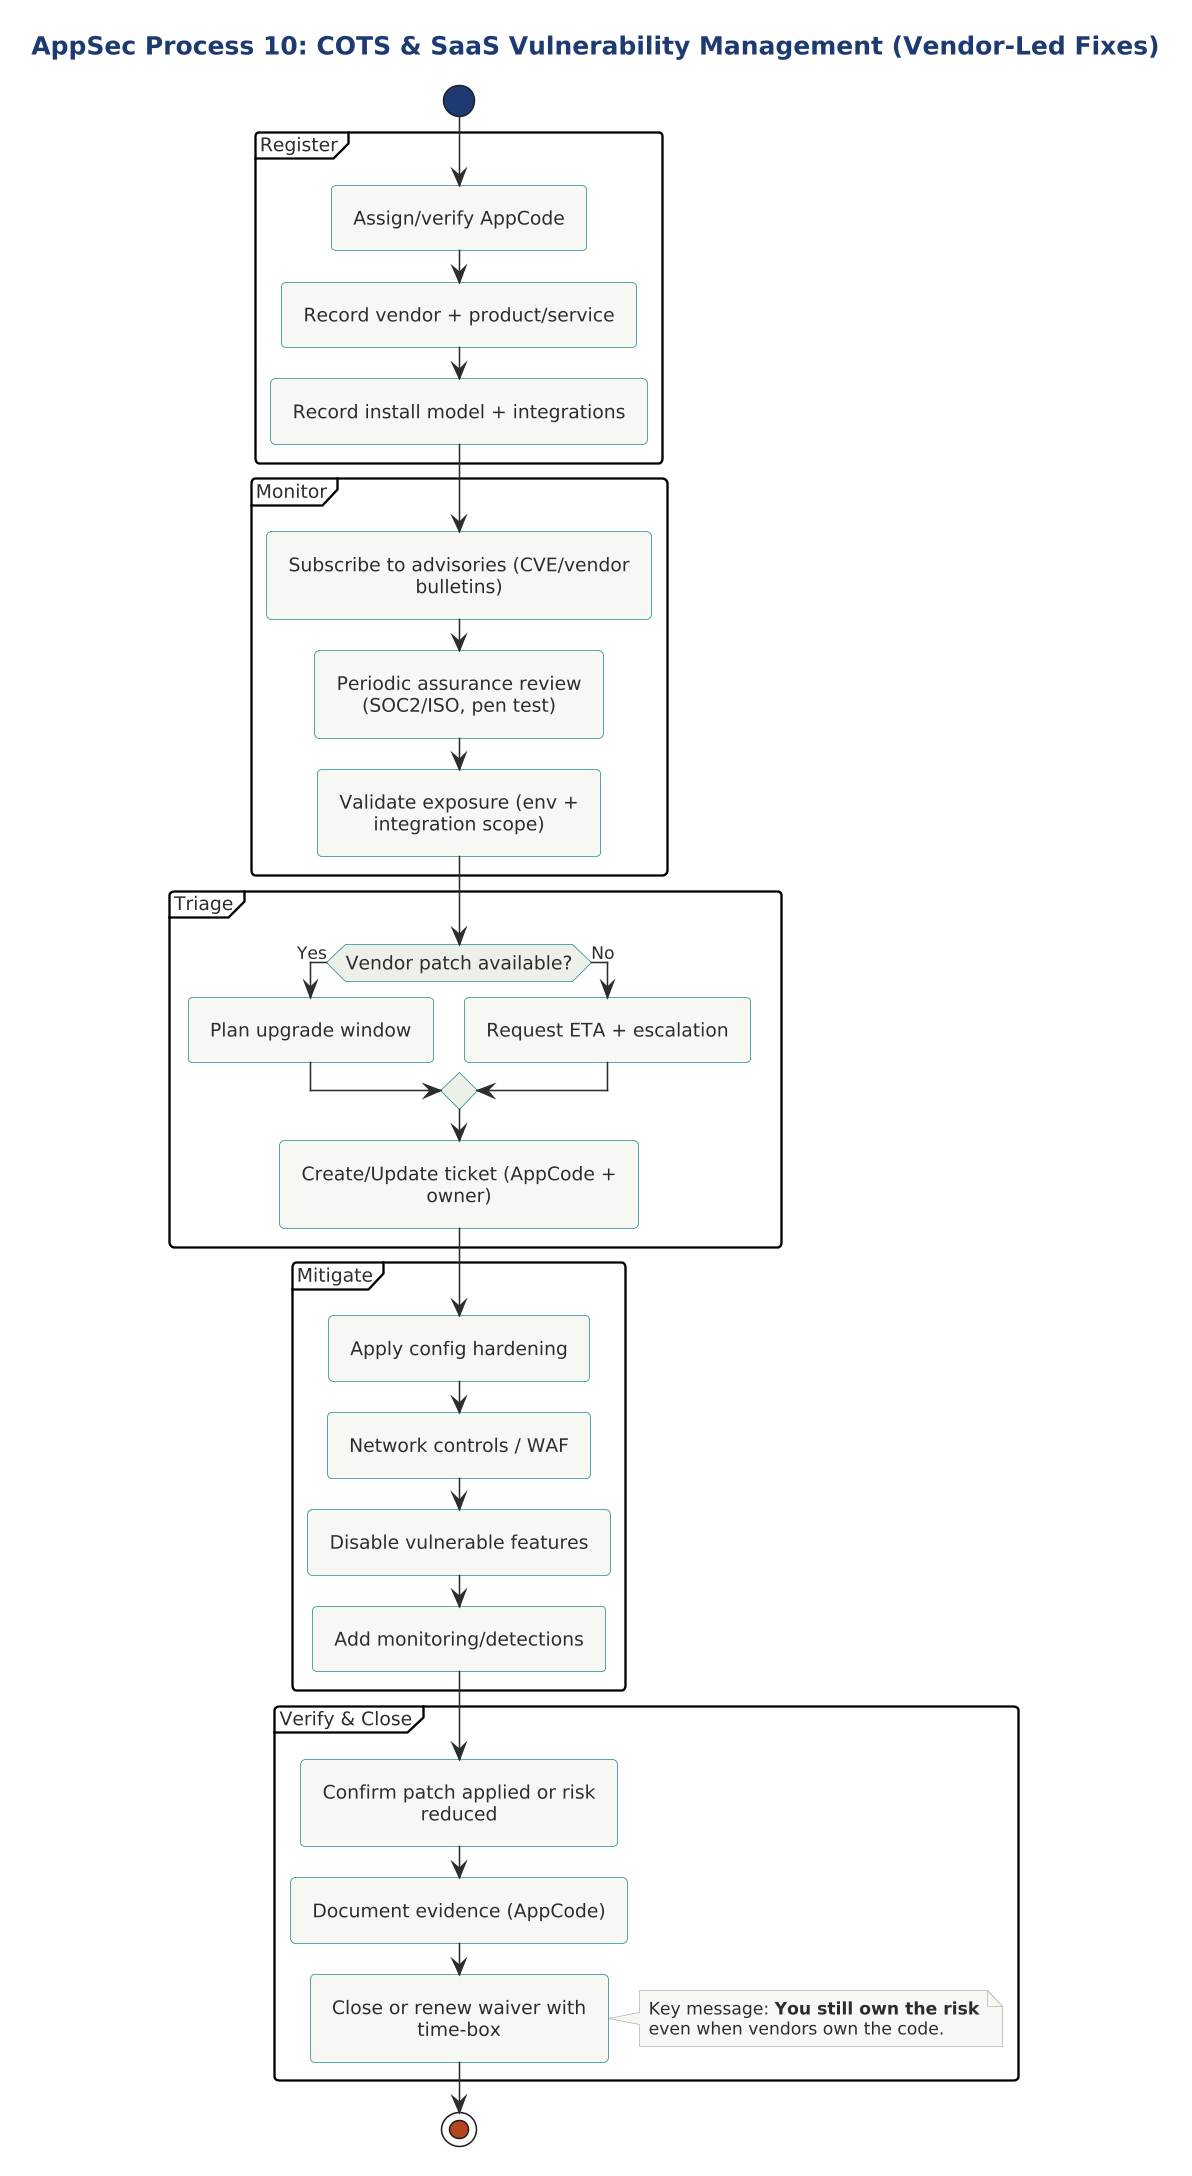

The diagram above was rendered by PlantUML. Its source (embedded in the PNG):
@startuml

scale 1.5625



!include ../../../../../tooling/styles/plantuml/behavioral/activity-diagram-style.iuml

title AppSec Process 10: COTS & SaaS Vulnerability Management (Vendor-Led Fixes)

' Purpose: Track third-party risk where you cannot directly fix code, using AppCode for accountability.

start

partition "Register" {
  :Assign/verify AppCode;
  :Record vendor + product/service;
  :Record install model + integrations;
}

partition "Monitor" {
  :Subscribe to advisories (CVE/vendor bulletins);
  :Periodic assurance review (SOC2/ISO, pen test);
  :Validate exposure (env + integration scope);
}

partition "Triage" {
  if (Vendor patch available?) then (Yes)
    :Plan upgrade window;
  else (No)
    :Request ETA + escalation;
  endif
  :Create/Update ticket (AppCode + owner);
}

partition "Mitigate" {
  :Apply config hardening;
  :Network controls / WAF;
  :Disable vulnerable features;
  :Add monitoring/detections;
}

partition "Verify & Close" {
  :Confirm patch applied or risk reduced;
  :Document evidence (AppCode);
  :Close or renew waiver with time-box;
}

note right
Key message: **You still own the risk** even when vendors own the code.
end note

stop
@enduml